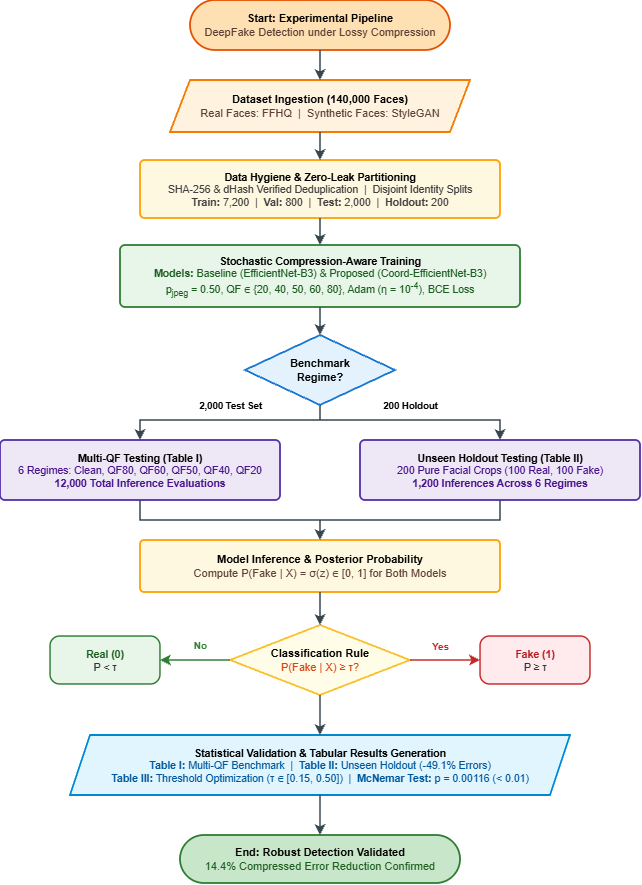

The diagram above was exported from draw.io. Its source (the exported page's mxGraphModel, read from the mxfile embedded in the PNG):
<mxGraphModel dx="2395" dy="1226" grid="1" gridSize="10" guides="1" tooltips="1" connect="1" arrows="1" fold="1" page="1" pageScale="1" pageWidth="900" pageHeight="1020" background="#FFFFFF" math="0" shadow="0">
  <root>
    <mxCell id="0" />
    <mxCell id="1" parent="0" />
    <mxCell id="2" connectable="0" parent="1" style="group" value="" vertex="1">
      <mxGeometry height="883" width="640" x="130" y="25" as="geometry" />
    </mxCell>
    <mxCell id="3" parent="2" style="rounded=1;arcSize=50;whiteSpace=wrap;html=1;fillColor=#FFE0B2;strokeColor=#E65100;strokeWidth=1.8;fontSize=11;fontFamily=Helvetica;" value="&lt;b&gt;Start: Experimental Pipeline&lt;/b&gt;&lt;br&gt;&lt;font color=&quot;#5D4037&quot;&gt;DeepFake Detection under Lossy Compression&lt;/font&gt;" vertex="1">
      <mxGeometry height="50" width="260" x="190" as="geometry" />
    </mxCell>
    <mxCell id="4" parent="2" style="shape=parallelogram;perimeter=parallelogramPerimeter;fixedSize=1;whiteSpace=wrap;html=1;fillColor=#FFF3E0;strokeColor=#F57C00;strokeWidth=1.8;fontSize=11;fontFamily=Helvetica;" value="&lt;b&gt;Dataset Ingestion (140,000 Faces)&lt;/b&gt;&lt;br&gt;&lt;font color=&quot;#5D4037&quot;&gt;Real Faces: FFHQ &amp;nbsp;|&amp;nbsp; Synthetic Faces: StyleGAN&lt;/font&gt;" vertex="1">
      <mxGeometry height="52" width="300" x="170" y="80" as="geometry" />
    </mxCell>
    <mxCell id="5" edge="1" parent="2" source="3" style="edgeStyle=orthogonalEdgeStyle;rounded=0;orthogonalLoop=1;jettySize=auto;html=1;strokeColor=#37474F;strokeWidth=1.6;endArrow=classic;" target="4">
      <mxGeometry relative="1" as="geometry" />
    </mxCell>
    <mxCell id="6" parent="2" style="rounded=1;arcSize=8;whiteSpace=wrap;html=1;fillColor=#FFF8E1;strokeColor=#FFA000;strokeWidth=1.8;fontSize=10.5;fontFamily=Helvetica;" value="&lt;b&gt;Data Hygiene &amp;amp; Zero-Leak Partitioning&lt;/b&gt;&lt;br&gt;&lt;font color=&quot;#424242&quot;&gt;SHA-256 &amp;amp; dHash Verified Deduplication &amp;nbsp;|&amp;nbsp; Disjoint Identity Splits&lt;br&gt;&lt;b&gt;Train:&lt;/b&gt; 7,200 &amp;nbsp;|&amp;nbsp; &lt;b&gt;Val:&lt;/b&gt; 800 &amp;nbsp;|&amp;nbsp; &lt;b&gt;Test:&lt;/b&gt; 2,000 &amp;nbsp;|&amp;nbsp; &lt;b&gt;Holdout:&lt;/b&gt; 200&lt;/font&gt;" vertex="1">
      <mxGeometry height="58" width="360" x="140" y="160" as="geometry" />
    </mxCell>
    <mxCell id="7" edge="1" parent="2" source="4" style="edgeStyle=orthogonalEdgeStyle;rounded=0;orthogonalLoop=1;jettySize=auto;html=1;strokeColor=#37474F;strokeWidth=1.6;endArrow=classic;" target="6">
      <mxGeometry relative="1" as="geometry" />
    </mxCell>
    <mxCell id="8" parent="2" style="rounded=1;arcSize=8;whiteSpace=wrap;html=1;fillColor=#E8F5E9;strokeColor=#2E7D32;strokeWidth=1.8;fontSize=10.5;fontFamily=Helvetica;" value="&lt;b&gt;Stochastic Compression-Aware Training&lt;/b&gt;&lt;br&gt;&lt;font color=&quot;#1B5E20&quot;&gt;&lt;b&gt;Models:&lt;/b&gt; Baseline (EfficientNet-B3) &amp;amp; Proposed (Coord-EfficientNet-B3)&lt;br&gt;p&lt;sub&gt;jpeg&lt;/sub&gt; = 0.50, QF &amp;isin; {20, 40, 50, 60, 80}, Adam (&amp;eta; = 10&lt;sup&gt;-4&lt;/sup&gt;), BCE Loss&lt;/font&gt;" vertex="1">
      <mxGeometry height="62" width="400" x="120" y="245" as="geometry" />
    </mxCell>
    <mxCell id="9" edge="1" parent="2" source="6" style="edgeStyle=orthogonalEdgeStyle;rounded=0;orthogonalLoop=1;jettySize=auto;html=1;strokeColor=#37474F;strokeWidth=1.6;endArrow=classic;" target="8">
      <mxGeometry relative="1" as="geometry" />
    </mxCell>
    <mxCell id="10" parent="2" style="rhombus;whiteSpace=wrap;html=1;fillColor=#E3F2FD;strokeColor=#1976D2;strokeWidth=1.8;fontSize=11;fontFamily=Helvetica;" value="&lt;b&gt;Benchmark&lt;br&gt;Regime?&lt;/b&gt;" vertex="1">
      <mxGeometry height="70" width="150" x="245" y="335" as="geometry" />
    </mxCell>
    <mxCell id="11" edge="1" parent="2" source="8" style="edgeStyle=orthogonalEdgeStyle;rounded=0;orthogonalLoop=1;jettySize=auto;html=1;strokeColor=#37474F;strokeWidth=1.6;endArrow=classic;" target="10">
      <mxGeometry relative="1" as="geometry" />
    </mxCell>
    <mxCell id="12" parent="2" style="rounded=1;arcSize=8;whiteSpace=wrap;html=1;fillColor=#EDE7F6;strokeColor=#512DA8;strokeWidth=1.8;fontSize=10.5;fontFamily=Helvetica;" value="&lt;b&gt;Multi-QF Testing (Table I)&lt;/b&gt;&lt;br&gt;&lt;font color=&quot;#4A148C&quot;&gt;6 Regimes: Clean, QF80, QF60, QF50, QF40, QF20&lt;br&gt;&lt;b&gt;12,000 Total Inference Evaluations&lt;/b&gt;&lt;/font&gt;" vertex="1">
      <mxGeometry height="60" width="280" y="440" as="geometry" />
    </mxCell>
    <mxCell id="13" parent="2" style="rounded=1;arcSize=8;whiteSpace=wrap;html=1;fillColor=#EDE7F6;strokeColor=#512DA8;strokeWidth=1.8;fontSize=10.5;fontFamily=Helvetica;" value="&lt;b&gt;Unseen Holdout Testing (Table II)&lt;/b&gt;&lt;br&gt;&lt;font color=&quot;#4A148C&quot;&gt;200 Pure Facial Crops (100 Real, 100 Fake)&lt;br&gt;&lt;b&gt;1,200 Inferences Across 6 Regimes&lt;/b&gt;&lt;/font&gt;" vertex="1">
      <mxGeometry height="60" width="280" x="360" y="440" as="geometry" />
    </mxCell>
    <mxCell id="14" edge="1" parent="2" source="10" style="edgeStyle=orthogonalEdgeStyle;rounded=0;orthogonalLoop=1;jettySize=auto;html=1;strokeColor=#37474F;strokeWidth=1.6;endArrow=classic;fontSize=9.5;labelBackgroundColor=#FFFFFF;" target="12" value="&lt;b&gt;2,000 Test Set&lt;/b&gt;">
      <mxGeometry relative="1" x="-0.0233" y="-15" as="geometry">
        <mxPoint as="offset" />
        <Array as="points">
          <mxPoint x="320" y="420" />
          <mxPoint x="140" y="420" />
        </Array>
      </mxGeometry>
    </mxCell>
    <mxCell id="15" edge="1" parent="2" source="10" style="edgeStyle=orthogonalEdgeStyle;rounded=0;orthogonalLoop=1;jettySize=auto;html=1;strokeColor=#37474F;strokeWidth=1.6;endArrow=classic;fontSize=9.5;labelBackgroundColor=#FFFFFF;" target="13" value="&lt;b&gt;200 Holdout&lt;/b&gt;">
      <mxGeometry relative="1" x="-0.0233" y="15" as="geometry">
        <mxPoint as="offset" />
        <Array as="points">
          <mxPoint x="320" y="420" />
          <mxPoint x="500" y="420" />
        </Array>
      </mxGeometry>
    </mxCell>
    <mxCell id="16" parent="2" style="rounded=1;arcSize=8;whiteSpace=wrap;html=1;fillColor=#FFF8E1;strokeColor=#FFA000;strokeWidth=1.8;fontSize=11;fontFamily=Helvetica;" value="&lt;b&gt;Model Inference &amp;amp; Posterior Probability&lt;/b&gt;&lt;br&gt;&lt;font color=&quot;#5D4037&quot;&gt;Compute P(Fake | X) = &amp;sigma;(z) &amp;isin; [0, 1] for Both Models&lt;/font&gt;" vertex="1">
      <mxGeometry height="52" width="360" x="140" y="540" as="geometry" />
    </mxCell>
    <mxCell id="17" edge="1" parent="2" source="12" style="edgeStyle=orthogonalEdgeStyle;rounded=0;orthogonalLoop=1;jettySize=auto;html=1;strokeColor=#37474F;strokeWidth=1.6;endArrow=classic;" target="16">
      <mxGeometry relative="1" as="geometry" />
    </mxCell>
    <mxCell id="18" edge="1" parent="2" source="13" style="edgeStyle=orthogonalEdgeStyle;rounded=0;orthogonalLoop=1;jettySize=auto;html=1;strokeColor=#37474F;strokeWidth=1.6;endArrow=classic;" target="16">
      <mxGeometry relative="1" as="geometry" />
    </mxCell>
    <mxCell id="19" parent="2" style="rhombus;whiteSpace=wrap;html=1;fillColor=#FFFDE7;strokeColor=#FBC02D;strokeWidth=1.8;fontSize=11;fontFamily=Helvetica;" value="&lt;b&gt;Classification Rule&lt;/b&gt;&lt;br&gt;&lt;font color=&quot;#D84315&quot;&gt;P(Fake | X) &amp;ge; &amp;tau;?&lt;/font&gt;" vertex="1">
      <mxGeometry height="70" width="180" x="230" y="625" as="geometry" />
    </mxCell>
    <mxCell id="20" edge="1" parent="2" source="16" style="edgeStyle=orthogonalEdgeStyle;rounded=0;orthogonalLoop=1;jettySize=auto;html=1;strokeColor=#37474F;strokeWidth=1.6;endArrow=classic;" target="19">
      <mxGeometry relative="1" as="geometry" />
    </mxCell>
    <mxCell id="21" parent="2" style="rounded=1;arcSize=20;whiteSpace=wrap;html=1;fillColor=#E8F5E9;strokeColor=#2E7D32;strokeWidth=1.5;fontSize=10.5;fontFamily=Helvetica;" value="&lt;b style=&quot;color:#1B5E20;&quot;&gt;Real (0)&lt;/b&gt;&lt;br&gt;&lt;font color=&quot;#333333&quot;&gt;P &amp;lt; &amp;tau;&lt;/font&gt;" vertex="1">
      <mxGeometry height="48" width="110" x="50" y="636" as="geometry" />
    </mxCell>
    <mxCell id="22" parent="2" style="rounded=1;arcSize=20;whiteSpace=wrap;html=1;fillColor=#FFEBEE;strokeColor=#C62828;strokeWidth=1.5;fontSize=10.5;fontFamily=Helvetica;" value="&lt;b style=&quot;color:#B71C1C;&quot;&gt;Fake (1)&lt;/b&gt;&lt;br&gt;&lt;font color=&quot;#333333&quot;&gt;P &amp;ge; &amp;tau;&lt;/font&gt;" vertex="1">
      <mxGeometry height="48" width="110" x="480" y="636" as="geometry" />
    </mxCell>
    <mxCell id="23" edge="1" parent="2" source="19" style="edgeStyle=orthogonalEdgeStyle;rounded=0;orthogonalLoop=1;jettySize=auto;html=1;strokeColor=#2E7D32;strokeWidth=1.6;endArrow=classic;fontSize=10;labelBackgroundColor=#FFFFFF;fontColor=#2E7D32;" target="21" value="&lt;b&gt;No&lt;/b&gt;">
      <mxGeometry relative="1" x="-0.1429" y="-15" as="geometry">
        <mxPoint as="offset" />
      </mxGeometry>
    </mxCell>
    <mxCell id="24" edge="1" parent="2" source="19" style="edgeStyle=orthogonalEdgeStyle;rounded=0;orthogonalLoop=1;jettySize=auto;html=1;strokeColor=#C62828;strokeWidth=1.6;endArrow=classic;fontSize=10;labelBackgroundColor=#FFFFFF;fontColor=#C62828;" target="22" value="&lt;b&gt;Yes&lt;/b&gt;">
      <mxGeometry relative="1" x="0.0141" y="15" as="geometry">
        <mxPoint x="-5" y="1" as="offset" />
      </mxGeometry>
    </mxCell>
    <mxCell id="25" parent="2" style="shape=parallelogram;perimeter=parallelogramPerimeter;fixedSize=1;whiteSpace=wrap;html=1;fillColor=#E1F5FE;strokeColor=#0288D1;strokeWidth=1.8;fontSize=10.5;fontFamily=Helvetica;" value="&lt;b&gt;Statistical Validation &amp;amp; Tabular Results Generation&lt;/b&gt;&lt;br&gt;&lt;font color=&quot;#01579B&quot;&gt;&lt;b&gt;Table I:&lt;/b&gt; Multi-QF Benchmark &amp;nbsp;|&amp;nbsp; &lt;b&gt;Table II:&lt;/b&gt; Unseen Holdout (-49.1% Errors)&lt;br&gt;&lt;b&gt;Table III:&lt;/b&gt; Threshold Optimization (&amp;tau; &amp;isin; [0.15, 0.50]) &amp;nbsp;|&amp;nbsp; &lt;b&gt;McNemar Test:&lt;/b&gt; p = 0.00116 (&lt; 0.01)&lt;/font&gt;" vertex="1">
      <mxGeometry height="60" width="500" x="70" y="735" as="geometry" />
    </mxCell>
    <mxCell id="26" edge="1" parent="2" source="19" style="edgeStyle=orthogonalEdgeStyle;rounded=0;orthogonalLoop=1;jettySize=auto;html=1;strokeColor=#37474F;strokeWidth=1.6;endArrow=classic;" target="25">
      <mxGeometry relative="1" as="geometry" />
    </mxCell>
    <mxCell id="27" parent="2" style="rounded=1;arcSize=50;whiteSpace=wrap;html=1;fillColor=#C8E6C9;strokeColor=#2E7D32;strokeWidth=1.8;fontSize=11;fontFamily=Helvetica;" value="&lt;b&gt;End: Robust Detection Validated&lt;/b&gt;&lt;br&gt;&lt;font color=&quot;#1B5E20&quot;&gt;14.4% Compressed Error Reduction Confirmed&lt;/font&gt;" vertex="1">
      <mxGeometry height="48" width="280" x="180" y="835" as="geometry" />
    </mxCell>
    <mxCell id="28" edge="1" parent="2" source="25" style="edgeStyle=orthogonalEdgeStyle;rounded=0;orthogonalLoop=1;jettySize=auto;html=1;strokeColor=#37474F;strokeWidth=1.6;endArrow=classic;" target="27">
      <mxGeometry relative="1" as="geometry" />
    </mxCell>
  </root>
</mxGraphModel>